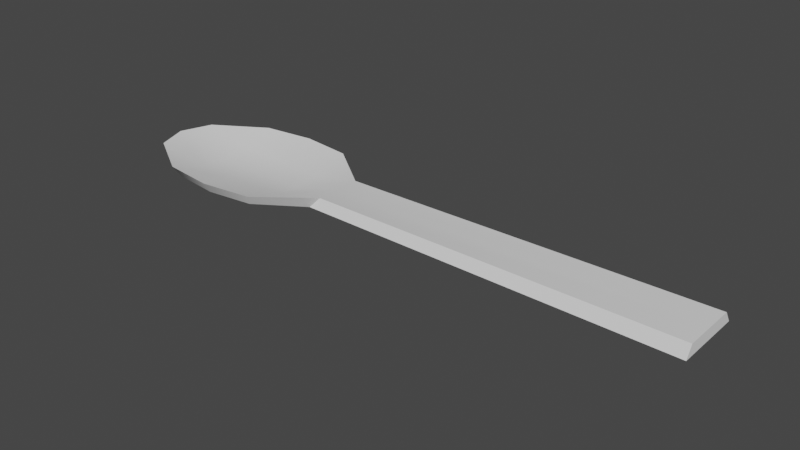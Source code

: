 # Source: Spoon.blend  (saved by Blender 3.6.11; exported with 4.5.12 LTS)
import bpy
from mathutils import Matrix  # noqa: F401  (used for matrix-valued properties, if any)

bpy.ops.wm.read_factory_settings(use_empty=True)
scene = bpy.context.scene
scene.name = 'Scene'

# ---- collections
col_collection = bpy.data.collections.new('Collection'); scene.collection.children.link(col_collection)

# ---- node groups
ng_auto_smooth = bpy.data.node_groups.new('Auto Smooth', 'GeometryNodeTree')
_s = ng_auto_smooth.interface.new_socket(name='Geometry', in_out='OUTPUT', socket_type='NodeSocketGeometry')
_s = ng_auto_smooth.interface.new_socket(name='Geometry', in_out='INPUT', socket_type='NodeSocketGeometry')
_s = ng_auto_smooth.interface.new_socket(name='Angle', in_out='INPUT', socket_type='NodeSocketFloat')
_s.subtype = 'ANGLE'
_s.min_value = 0.0
_s.max_value = 3.142
ng_auto_smooth.is_modifier = True
_N = ng_auto_smooth.nodes; _L = ng_auto_smooth.links
n0 = _N.new('NodeGroupOutput'); n0.name = 'Group Output'; n0.location = (480, -100)
n1 = _N.new('NodeGroupInput'); n1.name = 'Group Input'; n1.location = (-420, -300)
n2 = _N.new('NodeGroupInput'); n2.name = 'Group Input.001'; n2.location = (-60, -100)
n3 = _N.new('GeometryNodeSetShadeSmooth'); n3.name = 'Set Shade Smooth'; n3.location = (120, -100)
n3.domain = 'EDGE'
n4 = _N.new('GeometryNodeSetShadeSmooth'); n4.name = 'Set Shade Smooth.001'; n4.location = (300, -100)
n5 = _N.new('GeometryNodeInputMeshEdgeAngle'); n5.name = 'Edge Angle'; n5.location = (-420, -220)
n6 = _N.new('GeometryNodeInputEdgeSmooth'); n6.name = 'Is Edge Smooth'; n6.location = (-60, -160)
n7 = _N.new('GeometryNodeInputShadeSmooth'); n7.name = 'Is Face Smooth'; n7.location = (-240, -340)
n8 = _N.new('FunctionNodeBooleanMath'); n8.name = 'Boolean Math'; n8.location = (-60, -220)
n9 = _N.new('FunctionNodeCompare'); n9.name = 'Compare'; n9.location = (-240, -180)
n9.operation = 'LESS_EQUAL'
_L.new(n5.outputs[0], n9.inputs[0])
_L.new(n4.outputs[0], n0.inputs[0])
_L.new(n1.outputs[1], n9.inputs[1])
_L.new(n9.outputs[0], n8.inputs[0])
_L.new(n7.outputs[0], n8.inputs[1])
_L.new(n2.outputs[0], n3.inputs[0])
_L.new(n6.outputs[0], n3.inputs[1])
_L.new(n3.outputs[0], n4.inputs[0])
_L.new(n8.outputs[0], n3.inputs[2])
n0.is_active_output = True

# ---- world
world_world = bpy.data.worlds.new('World'); scene.world = world_world
world_world.use_nodes = True; world_world.node_tree.nodes.clear()
_N = world_world.node_tree.nodes; _L = world_world.node_tree.links
n0 = _N.new('ShaderNodeOutputWorld'); n0.name = 'World Output'; n0.location = (300, 300)
n1 = _N.new('ShaderNodeBackground'); n1.name = 'Background'; n1.location = (10, 300)
n1.inputs[0].default_value = (0.05088, 0.05088, 0.05088, 1.0)
_L.new(n1.outputs[0], n0.inputs[0])
n0.is_active_output = True
world_world.color = (0.05088, 0.05088, 0.05088)
world_world.use_sun_shadow = False
world_world.sun_shadow_jitter_overblur = 0.0

# ---- meshes
me_plane = bpy.data.meshes.new('Plane')
me_plane.from_pydata([(-0.2687, -0.02875, 0.0), (0.25, -0.025, 0.0), (-0.2687, 0.02875, 0.0), (0.25, 0.025, 0.0), (-0.08115, -0.02156, 0.0), (-0.08115, 0.02156, 0.0), (-0.128, 0.0575, 0.0), (-0.1749, 0.06325, 0.0), (-0.2218, 0.0575, 0.0), (-0.2218, -0.0575, 0.0), (-0.1749, -0.06325, 0.0), (-0.128, -0.0575, 0.0), (-0.279, -5.344e-10, 0.0), (0.25, 0.0, 0.0), (-0.08115, -5.344e-10, 0.0), (-0.2218, -5.344e-10, -0.01231), (-0.1749, -5.344e-10, -0.01231), (-0.128, -5.344e-10, -0.01231), (-0.128, -0.02336, -0.009747), (-0.1749, -0.02516, -0.009747), (-0.2218, -0.02695, -0.009747), (-0.1749, 0.02516, -0.009747), (-0.2218, 0.02695, -0.009747), (-0.128, 0.02336, -0.009747), (-0.2685, 1.82e-10, -0.01), (-0.2593, -0.02587, -0.01), (-0.09051, -0.02426, -0.01), (0.2501, -0.03125, -0.01), (0.2501, 3.16e-10, -0.01), (0.2501, 0.03125, -0.01), (-0.2171, 0.05175, -0.01), (-0.2593, 0.02587, -0.01), (-0.1327, -0.05175, -0.01), (-0.09051, 0.02426, -0.01), (-0.09051, 1.719e-10, -0.01), (-0.1327, 0.05175, -0.01), (-0.1749, 0.05692, -0.01), (-0.2171, -0.05175, -0.01), (-0.1749, -0.05692, -0.01), (-0.2171, 0.02426, -0.01975), (-0.1749, 0.02264, -0.01975), (-0.1327, 0.02102, -0.01975), (-0.2171, -0.02426, -0.01975), (-0.2171, 1.82e-10, -0.02231), (-0.1749, -0.02264, -0.01975), (-0.1749, 1.82e-10, -0.02231), (-0.1327, -0.02102, -0.01975), (-0.1327, 1.82e-10, -0.02231)], [], [(14, 5, 3, 13), (17, 23, 5, 14), (12, 2, 22, 15), (15, 22, 21, 16), (16, 21, 23, 17), (10, 19, 18, 11), (9, 20, 19, 10), (0, 20, 9), (11, 18, 4), (4, 14, 13, 1), (18, 17, 14, 4), (19, 16, 17, 18), (20, 15, 16, 19), (20, 0, 12, 15), (23, 6, 5), (2, 8, 22), (22, 8, 7, 21), (21, 7, 6, 23), (34, 28, 29, 33), (47, 34, 33, 41), (24, 43, 39, 31), (43, 45, 40, 39), (45, 47, 41, 40), (38, 32, 46, 44), (37, 38, 44, 42), (25, 37, 42), (32, 26, 46), (26, 27, 28, 34), (46, 26, 34, 47), (44, 46, 47, 45), (42, 44, 45, 43), (42, 43, 24, 25), (41, 33, 35), (31, 39, 30), (39, 40, 36, 30), (40, 41, 35, 36), (4, 1, 27, 26), (2, 12, 24, 31), (7, 8, 30, 36), (13, 3, 29, 28), (1, 13, 28, 27), (0, 9, 37, 25), (8, 2, 31, 30), (9, 10, 38, 37), (11, 4, 26, 32), (10, 11, 32, 38), (3, 5, 33, 29), (5, 6, 35, 33), (12, 0, 25, 24), (6, 7, 36, 35)])
me_plane.polygons.foreach_set('use_smooth', [True] * 50)
_uv = me_plane.uv_layers.new(name='UVMap')
_uv.uv.foreach_set('vector', [0.3, 0.5, 0.3, 1.0, 1.0, 1.0, 1.0, 0.5, 0.225, 0.5, 0.225, 0.7031, 0.3, 1.0, 0.3, 0.5, 0.0, 0.5, 0.0, 1.0, 0.075, 0.7344, 0.075, 0.5, 0.075, 0.5, 0.075, 0.7344, 0.15, 0.6989, 0.15, 0.5, 0.15, 0.5, 0.15, 0.6989, 0.225, 0.7031, 0.225, 0.5, 0.15, 0.0, 0.15, 0.3011, 0.225, 0.2969, 0.225, 0.0, 0.075, 0.0, 0.075, 0.2656, 0.15, 0.3011, 0.15, 0.0, 0.0, 0.0, 0.075, 0.2656, 0.075, 0.0, 0.225, 0.0, 0.225, 0.2969, 0.3, 0.0, 0.3, 0.0, 0.3, 0.5, 1.0, 0.5, 1.0, 0.0, 0.225, 0.2969, 0.225, 0.5, 0.3, 0.5, 0.3, 0.0, 0.15, 0.3011, 0.15, 0.5, 0.225, 0.5, 0.225, 0.2969, 0.075, 0.2656, 0.075, 0.5, 0.15, 0.5, 0.15, 0.3011, 0.075, 0.2656, 0.0, 0.0, 0.0, 0.5, 0.075, 0.5, 0.225, 0.7031, 0.225, 1.0, 0.3, 1.0, 0.0, 1.0, 0.075, 1.0, 0.075, 0.7344, 0.075, 0.7344, 0.075, 1.0, 0.15, 1.0, 0.15, 0.6989, 0.15, 0.6989, 0.15, 1.0, 0.225, 1.0, 0.225, 0.7031, 0.3, 0.5, 1.0, 0.5, 1.0, 1.0, 0.3, 1.0, 0.225, 0.5, 0.3, 0.5, 0.3, 1.0, 0.225, 0.7031, 0.0, 0.5, 0.075, 0.5, 0.075, 0.7344, 0.0, 1.0, 0.075, 0.5, 0.15, 0.5, 0.15, 0.6989, 0.075, 0.7344, 0.15, 0.5, 0.225, 0.5, 0.225, 0.7031, 0.15, 0.6989, 0.15, 0.0, 0.225, 0.0, 0.225, 0.2969, 0.15, 0.3011, 0.075, 0.0, 0.15, 0.0, 0.15, 0.3011, 0.075, 0.2656, 0.0, 0.0, 0.075, 0.0, 0.075, 0.2656, 0.225, 0.0, 0.3, 0.0, 0.225, 0.2969, 0.3, 0.0, 1.0, 0.0, 1.0, 0.5, 0.3, 0.5, 0.225, 0.2969, 0.3, 0.0, 0.3, 0.5, 0.225, 0.5, 0.15, 0.3011, 0.225, 0.2969, 0.225, 0.5, 0.15, 0.5, 0.075, 0.2656, 0.15, 0.3011, 0.15, 0.5, 0.075, 0.5, 0.075, 0.2656, 0.075, 0.5, 0.0, 0.5, 0.0, 0.0, 0.225, 0.7031, 0.3, 1.0, 0.225, 1.0, 0.0, 1.0, 0.075, 0.7344, 0.075, 1.0, 0.075, 0.7344, 0.15, 0.6989, 0.15, 1.0, 0.075, 1.0, 0.15, 0.6989, 0.225, 0.7031, 0.225, 1.0, 0.15, 1.0, 0.3, 0.0, 1.0, 0.0, 1.0, 0.0, 0.3, 0.0, 0.0, 1.0, 0.0, 0.5, 0.0, 0.5, 0.0, 1.0, 0.15, 1.0, 0.075, 1.0, 0.075, 1.0, 0.15, 1.0, 1.0, 0.5, 1.0, 1.0, 1.0, 1.0, 1.0, 0.5, 1.0, 0.0, 1.0, 0.5, 1.0, 0.5, 1.0, 0.0, 0.0, 0.0, 0.075, 0.0, 0.075, 0.0, 0.0, 0.0, 0.075, 1.0, 0.0, 1.0, 0.0, 1.0, 0.075, 1.0, 0.075, 0.0, 0.15, 0.0, 0.15, 0.0, 0.075, 0.0, 0.225, 0.0, 0.3, 0.0, 0.3, 0.0, 0.225, 0.0, 0.15, 0.0, 0.225, 0.0, 0.225, 0.0, 0.15, 0.0, 1.0, 1.0, 0.3, 1.0, 0.3, 1.0, 1.0, 1.0, 0.3, 1.0, 0.225, 1.0, 0.225, 1.0, 0.3, 1.0, 0.0, 0.5, 0.0, 0.0, 0.0, 0.0, 0.0, 0.5, 0.225, 1.0, 0.15, 1.0, 0.15, 1.0, 0.225, 1.0])
me_plane.update()

# ---- objects
ob_plane = bpy.data.objects.new('Plane', me_plane)

# ---- transforms, parenting, visibility, modifiers, constraints
ob_plane.location = (0.0, 0.0, 0.0)
_m = ob_plane.modifiers.new('Auto Smooth', 'NODES')
_m.node_group = ng_auto_smooth
_gi = [s.identifier for s in ng_auto_smooth.interface.items_tree if s.item_type == 'SOCKET' and s.in_out == 'INPUT']
_m[_gi[1]] = 0.5236  # Angle

# ---- collection membership
col_collection.objects.link(ob_plane)

# ---- scene / render settings (as saved in the file)
scene.frame_start = 1; scene.frame_end = 250; scene.frame_set(1)
scene.render.engine = 'BLENDER_EEVEE_NEXT'
scene.cycles.sampling_pattern = 'TABULATED_SOBOL'
scene.view_settings.view_transform = 'Filmic'
bpy.context.view_layer.update()

# ---- added for rendering (the .blend has no active camera and no usable light): camera, sun
cam_auto = bpy.data.cameras.new('AutoCamera')
cam_auto.lens = 50.0
cam_auto.sensor_width = 36.0
cam_auto.clip_end = 1000.0
ob_auto_camera = bpy.data.objects.new('AutoCamera', cam_auto)
scene.collection.objects.link(ob_auto_camera)
ob_auto_camera.location = (0.489254, -0.604447, 0.391808)
ob_auto_camera.rotation_euler = (1.09748, -7.21219e-08, 0.694738)
scene.camera = ob_auto_camera
light_auto_sun = bpy.data.lights.new('AutoSun', 'SUN')
light_auto_sun.energy = 3.0
light_auto_sun.angle = 0.0523599
ob_auto_sun = bpy.data.objects.new('AutoSun', light_auto_sun)
scene.collection.objects.link(ob_auto_sun)
ob_auto_sun.rotation_euler = (0.872665, 0.174533, 0.523599)
bpy.context.view_layer.update()
